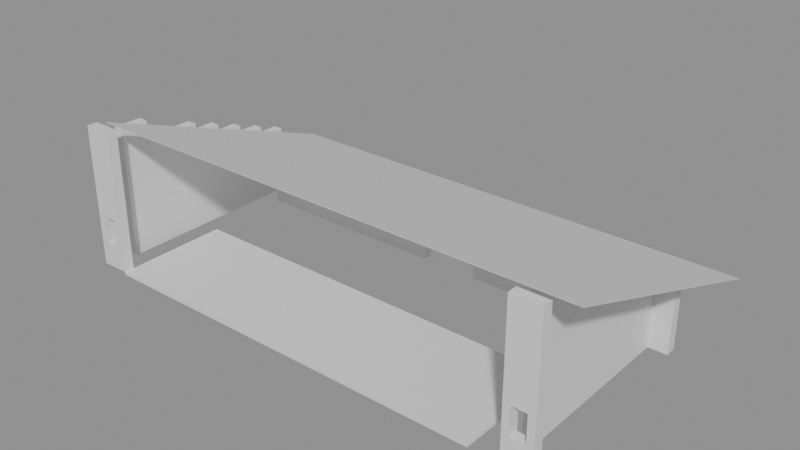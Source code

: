 # Source: building_by_walls.blend  (saved by Blender 5.0.119; exported with 4.5.12 LTS)
import bpy
from mathutils import Matrix  # noqa: F401  (used for matrix-valued properties, if any)

bpy.ops.wm.read_factory_settings(use_empty=True)
scene = bpy.context.scene
scene.name = 'Scene'

# ---- collections
col_01_paredes_externas = bpy.data.collections.new('01_Paredes_Externas'); scene.collection.children.link(col_01_paredes_externas)
col_02_paredes_internas = bpy.data.collections.new('02_Paredes_Internas'); scene.collection.children.link(col_02_paredes_internas)
col_03_pisos_escadas = bpy.data.collections.new('03_Pisos_Escadas'); scene.collection.children.link(col_03_pisos_escadas)
col_05_telhado = bpy.data.collections.new('05_Telhado'); scene.collection.children.link(col_05_telhado)

# ---- materials (node trees are filled in below, after node groups)
mat_mat_parede_externa = bpy.data.materials.new('Mat_Parede_Externa')
mat_mat_parede_interna = bpy.data.materials.new('Mat_Parede_Interna')
mat_mat_pisos = bpy.data.materials.new('Mat_Pisos')
mat_mat_telhado = bpy.data.materials.new('Mat_Telhado')

# ---- material node trees
mat_mat_parede_externa.use_nodes = True; mat_mat_parede_externa.node_tree.nodes.clear()
_N = mat_mat_parede_externa.node_tree.nodes; _L = mat_mat_parede_externa.node_tree.links
n0 = _N.new('ShaderNodeBsdfPrincipled'); n0.name = 'BSDF - Pré-fundamentado'; n0.location = (-200, 100)
n1 = _N.new('ShaderNodeOutputMaterial'); n1.name = 'Saída de material'; n1.location = (200, 100)
_L.new(n0.outputs[0], n1.inputs[0])
n1.is_active_output = True
mat_mat_parede_interna.use_nodes = True; mat_mat_parede_interna.node_tree.nodes.clear()
_N = mat_mat_parede_interna.node_tree.nodes; _L = mat_mat_parede_interna.node_tree.links
n0 = _N.new('ShaderNodeBsdfPrincipled'); n0.name = 'BSDF - Pré-fundamentado'; n0.location = (-200, 100)
n1 = _N.new('ShaderNodeOutputMaterial'); n1.name = 'Saída de material'; n1.location = (200, 100)
_L.new(n0.outputs[0], n1.inputs[0])
n1.is_active_output = True
mat_mat_pisos.use_nodes = True; mat_mat_pisos.node_tree.nodes.clear()
_N = mat_mat_pisos.node_tree.nodes; _L = mat_mat_pisos.node_tree.links
n0 = _N.new('ShaderNodeBsdfPrincipled'); n0.name = 'BSDF - Pré-fundamentado'; n0.location = (-200, 100)
n1 = _N.new('ShaderNodeOutputMaterial'); n1.name = 'Saída de material'; n1.location = (200, 100)
_L.new(n0.outputs[0], n1.inputs[0])
n1.is_active_output = True
mat_mat_telhado.use_nodes = True; mat_mat_telhado.node_tree.nodes.clear()
_N = mat_mat_telhado.node_tree.nodes; _L = mat_mat_telhado.node_tree.links
n0 = _N.new('ShaderNodeBsdfPrincipled'); n0.name = 'BSDF - Pré-fundamentado'; n0.location = (-200, 100)
n1 = _N.new('ShaderNodeOutputMaterial'); n1.name = 'Saída de material'; n1.location = (200, 100)
_L.new(n0.outputs[0], n1.inputs[0])
n1.is_active_output = True

# ---- meshes
me_parede_externa_norte = bpy.data.meshes.new('Parede_Externa_Norte')
me_parede_externa_norte.from_pydata([(-9.0, -4.5, 4.56), (-8.0, -4.5, 4.56), (-8.0, -4.15, 4.56), (-9.0, -4.15, 4.56), (-9.0, -4.5, 4.92), (-8.0, -4.5, 4.92), (-8.0, -4.15, 4.92), (-9.0, -4.15, 4.92), (-9.0, -4.5, 4.2), (-8.0, -4.5, 4.2), (-8.0, -4.15, 4.2), (-9.0, -4.15, 4.2), (-9.0, -4.5, 3.84), (-8.0, -4.5, 3.84), (-8.0, -4.15, 3.84), (-9.0, -4.15, 3.84), (-9.0, -4.5, 3.48), (-8.0, -4.5, 3.48), (-8.0, -4.15, 3.48), (-9.0, -4.15, 3.48), (-9.0, -4.5, 3.12), (-8.0, -4.5, 3.12), (-8.0, -4.15, 3.12), (-9.0, -4.15, 3.12), (-9.0, -4.5, 2.76), (-8.0, -4.5, 2.76), (-8.0, -4.15, 2.76), (-9.0, -4.15, 2.76), (-9.0, -4.5, 2.4), (-8.0, -4.5, 2.4), (-8.0, -4.15, 2.4), (-9.0, -4.15, 2.4), (-9.0, -4.5, 0.0), (-8.0, -4.5, 0.0), (-8.0, -4.15, 0.0), (-9.0, -4.15, 0.0), (-9.0, -4.5, 0.84), (-8.0, -4.5, 0.84), (-8.0, -4.15, 0.84), (-9.0, -4.15, 0.84), (-9.0, -4.5, 1.8), (-8.0, -4.5, 1.8), (-8.0, -4.15, 1.8), (-9.0, -4.15, 1.8), (-8.75, -4.5, 0.84), (-8.75, -4.15, 0.84), (-8.75, -4.5, 1.8), (-8.75, -4.15, 1.8), (-8.25, -4.5, 0.84), (-8.25, -4.15, 0.84), (-8.25, -4.5, 1.8), (-8.25, -4.15, 1.8), (7.0, -4.5, 4.56), (8.0, -4.5, 4.56), (8.0, -4.15, 4.56), (7.0, -4.15, 4.56), (7.0, -4.5, 4.92), (8.0, -4.5, 4.92), (8.0, -4.15, 4.92), (7.0, -4.15, 4.92), (7.0, -4.5, 4.2), (8.0, -4.5, 4.2), (8.0, -4.15, 4.2), (7.0, -4.15, 4.2), (7.0, -4.5, 3.84), (8.0, -4.5, 3.84), (8.0, -4.15, 3.84), (7.0, -4.15, 3.84), (7.0, -4.5, 3.48), (8.0, -4.5, 3.48), (8.0, -4.15, 3.48), (7.0, -4.15, 3.48), (7.0, -4.5, 3.12), (8.0, -4.5, 3.12), (8.0, -4.15, 3.12), (7.0, -4.15, 3.12), (7.0, -4.5, 2.76), (8.0, -4.5, 2.76), (8.0, -4.15, 2.76), (7.0, -4.15, 2.76), (7.0, -4.5, 2.4), (8.0, -4.5, 2.4), (8.0, -4.15, 2.4), (7.0, -4.15, 2.4), (7.0, -4.5, 0.0), (8.0, -4.5, 0.0), (8.0, -4.15, 0.0), (7.0, -4.15, 0.0), (7.0, -4.5, 0.84), (8.0, -4.5, 0.84), (8.0, -4.15, 0.84), (7.0, -4.15, 0.84), (7.0, -4.5, 1.8), (8.0, -4.5, 1.8), (8.0, -4.15, 1.8), (7.0, -4.15, 1.8), (7.25, -4.5, 0.84), (7.25, -4.15, 0.84), (7.25, -4.5, 1.8), (7.25, -4.15, 1.8), (7.75, -4.5, 0.84), (7.75, -4.15, 0.84), (7.75, -4.5, 1.8), (7.75, -4.15, 1.8)], [], [(0, 1, 2, 3), (4, 7, 6, 5), (0, 4, 5, 1), (2, 6, 7, 3), (0, 3, 7, 4), (1, 5, 6, 2), (8, 9, 10, 11), (8, 0, 1, 9), (10, 2, 3, 11), (8, 11, 3, 0), (9, 1, 2, 10), (12, 13, 14, 15), (12, 8, 9, 13), (14, 10, 11, 15), (12, 15, 11, 8), (13, 9, 10, 14), (16, 17, 18, 19), (16, 12, 13, 17), (18, 14, 15, 19), (16, 19, 15, 12), (17, 13, 14, 18), (20, 21, 22, 23), (20, 16, 17, 21), (22, 18, 19, 23), (20, 23, 19, 16), (21, 17, 18, 22), (24, 25, 26, 27), (24, 20, 21, 25), (26, 22, 23, 27), (24, 27, 23, 20), (25, 21, 22, 26), (28, 29, 30, 31), (28, 24, 25, 29), (30, 26, 27, 31), (28, 31, 27, 24), (29, 25, 26, 30), (32, 33, 34, 35), (36, 39, 38, 37), (32, 36, 37, 33), (34, 38, 39, 35), (32, 35, 39, 36), (33, 37, 38, 34), (40, 41, 42, 43), (40, 28, 29, 41), (42, 30, 31, 43), (40, 43, 31, 28), (41, 29, 30, 42), (36, 44, 45, 39), (40, 43, 47, 46), (36, 40, 46, 44), (45, 47, 43, 39), (36, 39, 43, 40), (44, 46, 47, 45), (48, 37, 38, 49), (50, 51, 42, 41), (48, 50, 41, 37), (38, 42, 51, 49), (48, 49, 51, 50), (37, 41, 42, 38), (52, 53, 54, 55), (56, 59, 58, 57), (52, 56, 57, 53), (54, 58, 59, 55), (52, 55, 59, 56), (53, 57, 58, 54), (60, 61, 62, 63), (60, 52, 53, 61), (62, 54, 55, 63), (60, 63, 55, 52), (61, 53, 54, 62), (64, 65, 66, 67), (64, 60, 61, 65), (66, 62, 63, 67), (64, 67, 63, 60), (65, 61, 62, 66), (68, 69, 70, 71), (68, 64, 65, 69), (70, 66, 67, 71), (68, 71, 67, 64), (69, 65, 66, 70), (72, 73, 74, 75), (72, 68, 69, 73), (74, 70, 71, 75), (72, 75, 71, 68), (73, 69, 70, 74), (76, 77, 78, 79), (76, 72, 73, 77), (78, 74, 75, 79), (76, 79, 75, 72), (77, 73, 74, 78), (80, 81, 82, 83), (80, 76, 77, 81), (82, 78, 79, 83), (80, 83, 79, 76), (81, 77, 78, 82), (84, 85, 86, 87), (88, 91, 90, 89), (84, 88, 89, 85), (86, 90, 91, 87), (84, 87, 91, 88), (85, 89, 90, 86), (92, 93, 94, 95), (92, 80, 81, 93), (94, 82, 83, 95), (92, 95, 83, 80), (93, 81, 82, 94), (88, 96, 97, 91), (92, 95, 99, 98), (88, 92, 98, 96), (97, 99, 95, 91), (88, 91, 95, 92), (96, 98, 99, 97), (100, 89, 90, 101), (102, 103, 94, 93), (100, 102, 93, 89), (90, 94, 103, 101), (100, 101, 103, 102), (89, 93, 94, 90)])
me_parede_externa_norte.materials.append(mat_mat_parede_externa)
me_parede_externa_norte.update()
me_parede_externa_sul = bpy.data.meshes.new('Parede_Externa_Sul')
me_parede_externa_sul.from_pydata([(-9.0, 2.5, 0.0), (-8.65, 2.5, 0.0), (-8.65, 3.5, 0.0), (-9.0, 3.5, 0.0), (-9.0, 2.5, 2.4), (-8.65, 2.5, 2.4), (-8.65, 3.5, 2.4), (-9.0, 3.5, 2.4), (-8.0, 2.5, 0.0), (-7.0, 2.5, 0.0), (-7.0, 2.85, 0.0), (-8.0, 2.85, 0.0), (-8.0, 2.5, 2.4), (-7.0, 2.5, 2.4), (-7.0, 2.85, 2.4), (-8.0, 2.85, 2.4), (-6.0, 2.5, 0.0), (-6.0, 2.85, 0.0), (-7.0, 2.5, 0.84), (-6.0, 2.5, 0.84), (-6.0, 2.85, 0.84), (-7.0, 2.85, 0.84), (-7.0, 2.5, 1.8), (-6.0, 2.5, 1.8), (-6.0, 2.85, 1.8), (-7.0, 2.85, 1.8), (-6.0, 2.5, 2.4), (-6.0, 2.85, 2.4), (-6.75, 2.5, 0.84), (-6.75, 2.85, 0.84), (-6.75, 2.5, 1.8), (-6.75, 2.85, 1.8), (-6.25, 2.5, 0.84), (-6.25, 2.85, 0.84), (-6.25, 2.5, 1.8), (-6.25, 2.85, 1.8), (-5.0, 2.5, 0.0), (-5.0, 2.85, 0.0), (-5.0, 2.5, 2.4), (-5.0, 2.85, 2.4), (-4.0, 2.5, 0.0), (-4.0, 2.85, 0.0), (-4.0, 2.5, 2.4), (-4.0, 2.85, 2.4), (-3.0, 2.5, 0.0), (-3.0, 2.85, 0.0), (-3.0, 2.5, 2.4), (-3.0, 2.85, 2.4), (-2.0, 2.5, 0.0), (-2.0, 2.85, 0.0), (-2.0, 2.5, 2.4), (-2.0, 2.85, 2.4), (-1.0, 2.5, 0.0), (-1.0, 2.85, 0.0), (-1.0, 2.5, 2.4), (-1.0, 2.85, 2.4), (1.0, 2.5, 0.0), (2.0, 2.5, 0.0), (2.0, 2.85, 0.0), (1.0, 2.85, 0.0), (1.0, 2.5, 2.4), (2.0, 2.5, 2.4), (2.0, 2.85, 2.4), (1.0, 2.85, 2.4), (3.0, 2.5, 0.0), (3.0, 2.85, 0.0), (3.0, 2.5, 2.4), (3.0, 2.85, 2.4), (4.0, 2.5, 0.0), (4.0, 2.85, 0.0), (4.0, 2.5, 2.4), (4.0, 2.85, 2.4), (5.0, 2.5, 0.0), (5.0, 2.85, 0.0), (5.0, 2.5, 2.4), (5.0, 2.85, 2.4), (6.0, 2.5, 0.0), (6.0, 2.85, 0.0), (6.0, 2.5, 2.4), (6.0, 2.85, 2.4), (7.0, 2.5, 0.0), (7.0, 2.85, 0.0), (6.0, 2.5, 0.84), (7.0, 2.5, 0.84), (7.0, 2.85, 0.84), (6.0, 2.85, 0.84), (6.0, 2.5, 1.8), (7.0, 2.5, 1.8), (7.0, 2.85, 1.8), (6.0, 2.85, 1.8), (7.0, 2.5, 2.4), (7.0, 2.85, 2.4), (6.25, 2.5, 0.84), (6.25, 2.85, 0.84), (6.25, 2.5, 1.8), (6.25, 2.85, 1.8), (6.75, 2.5, 0.84), (6.75, 2.85, 0.84), (6.75, 2.5, 1.8), (6.75, 2.85, 1.8), (7.35, 2.5, 0.0), (7.35, 3.5, 0.0), (7.0, 3.5, 0.0), (7.35, 2.5, 2.4), (7.35, 3.5, 2.4), (7.0, 3.5, 2.4), (8.0, 2.5, 0.0), (8.0, 2.85, 0.0), (7.35, 2.85, 0.0), (8.0, 2.5, 2.4), (8.0, 2.85, 2.4), (7.35, 2.85, 2.4)], [], [(0, 1, 2, 3), (4, 7, 6, 5), (0, 4, 5, 1), (2, 6, 7, 3), (0, 3, 7, 4), (1, 5, 6, 2), (8, 9, 10, 11), (12, 15, 14, 13), (8, 12, 13, 9), (10, 14, 15, 11), (8, 11, 15, 12), (9, 13, 14, 10), (9, 16, 17, 10), (18, 21, 20, 19), (9, 18, 19, 16), (17, 20, 21, 10), (9, 10, 21, 18), (16, 19, 20, 17), (22, 23, 24, 25), (13, 14, 27, 26), (22, 13, 26, 23), (24, 27, 14, 25), (22, 25, 14, 13), (23, 26, 27, 24), (18, 28, 29, 21), (22, 25, 31, 30), (18, 22, 30, 28), (29, 31, 25, 21), (18, 21, 25, 22), (28, 30, 31, 29), (32, 19, 20, 33), (34, 35, 24, 23), (32, 34, 23, 19), (20, 24, 35, 33), (32, 33, 35, 34), (19, 23, 24, 20), (16, 36, 37, 17), (26, 27, 39, 38), (16, 26, 38, 36), (37, 39, 27, 17), (16, 17, 27, 26), (36, 38, 39, 37), (36, 40, 41, 37), (38, 39, 43, 42), (36, 38, 42, 40), (41, 43, 39, 37), (40, 42, 43, 41), (40, 44, 45, 41), (42, 43, 47, 46), (40, 42, 46, 44), (45, 47, 43, 41), (44, 46, 47, 45), (44, 48, 49, 45), (46, 47, 51, 50), (44, 46, 50, 48), (49, 51, 47, 45), (48, 50, 51, 49), (48, 52, 53, 49), (50, 51, 55, 54), (48, 50, 54, 52), (53, 55, 51, 49), (52, 54, 55, 53), (56, 57, 58, 59), (60, 63, 62, 61), (56, 60, 61, 57), (58, 62, 63, 59), (56, 59, 63, 60), (57, 61, 62, 58), (57, 64, 65, 58), (61, 62, 67, 66), (57, 61, 66, 64), (65, 67, 62, 58), (64, 66, 67, 65), (64, 68, 69, 65), (66, 67, 71, 70), (64, 66, 70, 68), (69, 71, 67, 65), (68, 70, 71, 69), (68, 72, 73, 69), (70, 71, 75, 74), (68, 70, 74, 72), (73, 75, 71, 69), (72, 74, 75, 73), (72, 76, 77, 73), (74, 75, 79, 78), (72, 74, 78, 76), (77, 79, 75, 73), (76, 78, 79, 77), (76, 80, 81, 77), (82, 85, 84, 83), (76, 82, 83, 80), (81, 84, 85, 77), (76, 77, 85, 82), (80, 83, 84, 81), (86, 87, 88, 89), (78, 79, 91, 90), (86, 78, 90, 87), (88, 91, 79, 89), (86, 89, 79, 78), (87, 90, 91, 88), (82, 92, 93, 85), (86, 89, 95, 94), (82, 86, 94, 92), (93, 95, 89, 85), (82, 85, 89, 86), (92, 94, 95, 93), (96, 83, 84, 97), (98, 99, 88, 87), (96, 98, 87, 83), (84, 88, 99, 97), (96, 97, 99, 98), (83, 87, 88, 84), (80, 100, 101, 102), (90, 105, 104, 103), (80, 90, 103, 100), (101, 104, 105, 102), (80, 102, 105, 90), (100, 103, 104, 101), (100, 106, 107, 108), (103, 111, 110, 109), (100, 103, 109, 106), (107, 110, 111, 108), (100, 108, 111, 103), (106, 109, 110, 107)])
me_parede_externa_sul.materials.append(mat_mat_parede_externa)
me_parede_externa_sul.update()
me_parede_externa_leste = bpy.data.meshes.new('Parede_Externa_Leste')
me_parede_externa_leste.from_pydata([(7.0, -3.5, 4.2), (7.35, -3.5, 4.2), (7.35, -2.5, 4.2), (7.0, -2.5, 4.2), (7.0, -3.5, 4.56), (7.35, -3.5, 4.56), (7.35, -2.5, 4.56), (7.0, -2.5, 4.56), (7.0, -3.5, 3.84), (7.35, -3.5, 3.84), (7.35, -2.5, 3.84), (7.0, -2.5, 3.84), (7.0, -3.5, 3.48), (7.35, -3.5, 3.48), (7.35, -2.5, 3.48), (7.0, -2.5, 3.48), (7.0, -3.5, 3.12), (7.35, -3.5, 3.12), (7.35, -2.5, 3.12), (7.0, -2.5, 3.12), (7.0, -3.5, 2.76), (7.35, -3.5, 2.76), (7.35, -2.5, 2.76), (7.0, -2.5, 2.76), (7.0, -3.5, 2.4), (7.35, -3.5, 2.4), (7.35, -2.5, 2.4), (7.0, -2.5, 2.4), (7.0, -3.5, 0.0), (7.35, -3.5, 0.0), (7.35, -2.5, 0.0), (7.0, -2.5, 0.0), (7.35, -1.5, 3.84), (7.0, -1.5, 3.84), (7.35, -1.5, 4.2), (7.0, -1.5, 4.2), (7.35, -1.5, 3.48), (7.0, -1.5, 3.48), (7.35, -1.5, 3.12), (7.0, -1.5, 3.12), (7.35, -1.5, 2.76), (7.0, -1.5, 2.76), (7.35, -1.5, 2.4), (7.0, -1.5, 2.4), (7.35, -1.5, 0.0), (7.0, -1.5, 0.0), (7.35, -0.5, 3.48), (7.0, -0.5, 3.48), (7.35, -0.5, 3.84), (7.0, -0.5, 3.84), (7.35, -0.5, 3.12), (7.0, -0.5, 3.12), (7.35, -0.5, 2.76), (7.0, -0.5, 2.76), (7.35, -0.5, 2.4), (7.0, -0.5, 2.4), (7.35, -0.5, 0.0), (7.0, -0.5, 0.0), (7.35, 0.5, 3.12), (7.0, 0.5, 3.12), (7.35, 0.5, 3.48), (7.0, 0.5, 3.48), (7.35, 0.5, 2.76), (7.0, 0.5, 2.76), (7.35, 0.5, 2.4), (7.0, 0.5, 2.4), (7.35, 0.5, 0.0), (7.0, 0.5, 0.0), (7.35, 1.5, 2.76), (7.0, 1.5, 2.76), (7.35, 1.5, 3.12), (7.0, 1.5, 3.12), (7.35, 1.5, 2.4), (7.0, 1.5, 2.4), (7.35, 1.5, 0.0), (7.0, 1.5, 0.0), (7.35, 2.5, 2.4), (7.0, 2.5, 2.4), (7.35, 2.5, 2.76), (7.0, 2.5, 2.76), (7.35, 2.5, 0.0), (7.0, 2.5, 0.0)], [], [(0, 1, 2, 3), (4, 7, 6, 5), (0, 4, 5, 1), (2, 6, 7, 3), (0, 3, 7, 4), (1, 5, 6, 2), (8, 9, 10, 11), (8, 0, 1, 9), (10, 2, 3, 11), (8, 11, 3, 0), (9, 1, 2, 10), (12, 13, 14, 15), (12, 8, 9, 13), (14, 10, 11, 15), (12, 15, 11, 8), (13, 9, 10, 14), (16, 17, 18, 19), (16, 12, 13, 17), (18, 14, 15, 19), (16, 19, 15, 12), (17, 13, 14, 18), (20, 21, 22, 23), (20, 16, 17, 21), (22, 18, 19, 23), (20, 23, 19, 16), (21, 17, 18, 22), (24, 25, 26, 27), (24, 20, 21, 25), (26, 22, 23, 27), (24, 27, 23, 20), (25, 21, 22, 26), (28, 29, 30, 31), (28, 24, 25, 29), (30, 26, 27, 31), (28, 31, 27, 24), (29, 25, 26, 30), (11, 10, 32, 33), (3, 35, 34, 2), (32, 34, 35, 33), (11, 33, 35, 3), (10, 2, 34, 32), (15, 14, 36, 37), (36, 32, 33, 37), (15, 37, 33, 11), (14, 10, 32, 36), (19, 18, 38, 39), (38, 36, 37, 39), (19, 39, 37, 15), (18, 14, 36, 38), (23, 22, 40, 41), (40, 38, 39, 41), (23, 41, 39, 19), (22, 18, 38, 40), (27, 26, 42, 43), (42, 40, 41, 43), (27, 43, 41, 23), (26, 22, 40, 42), (31, 30, 44, 45), (44, 42, 43, 45), (31, 45, 43, 27), (30, 26, 42, 44), (37, 36, 46, 47), (33, 49, 48, 32), (46, 48, 49, 47), (37, 47, 49, 33), (36, 32, 48, 46), (39, 38, 50, 51), (50, 46, 47, 51), (39, 51, 47, 37), (38, 36, 46, 50), (41, 40, 52, 53), (52, 50, 51, 53), (41, 53, 51, 39), (40, 38, 50, 52), (43, 42, 54, 55), (54, 52, 53, 55), (43, 55, 53, 41), (42, 40, 52, 54), (45, 44, 56, 57), (56, 54, 55, 57), (45, 57, 55, 43), (44, 42, 54, 56), (51, 50, 58, 59), (47, 61, 60, 46), (58, 60, 61, 59), (51, 59, 61, 47), (50, 46, 60, 58), (53, 52, 62, 63), (62, 58, 59, 63), (53, 63, 59, 51), (52, 50, 58, 62), (55, 54, 64, 65), (64, 62, 63, 65), (55, 65, 63, 53), (54, 52, 62, 64), (57, 56, 66, 67), (66, 64, 65, 67), (57, 67, 65, 55), (56, 54, 64, 66), (63, 62, 68, 69), (59, 71, 70, 58), (68, 70, 71, 69), (63, 69, 71, 59), (62, 58, 70, 68), (65, 64, 72, 73), (72, 68, 69, 73), (65, 73, 69, 63), (64, 62, 68, 72), (67, 66, 74, 75), (74, 72, 73, 75), (67, 75, 73, 65), (66, 64, 72, 74), (73, 72, 76, 77), (69, 79, 78, 68), (76, 78, 79, 77), (73, 77, 79, 69), (72, 68, 78, 76), (75, 74, 80, 81), (80, 76, 77, 81), (75, 81, 77, 73), (74, 72, 76, 80)])
me_parede_externa_leste.materials.append(mat_mat_parede_externa)
me_parede_externa_leste.update()
me_parede_externa_oeste = bpy.data.meshes.new('Parede_Externa_Oeste')
me_parede_externa_oeste.from_pydata([(-9.0, -3.5, 4.2), (-8.65, -3.5, 4.2), (-8.65, -2.5, 4.2), (-9.0, -2.5, 4.2), (-9.0, -3.5, 4.56), (-8.65, -3.5, 4.56), (-8.65, -2.5, 4.56), (-9.0, -2.5, 4.56), (-9.0, -3.5, 3.84), (-8.65, -3.5, 3.84), (-8.65, -2.5, 3.84), (-9.0, -2.5, 3.84), (-9.0, -3.5, 3.48), (-8.65, -3.5, 3.48), (-8.65, -2.5, 3.48), (-9.0, -2.5, 3.48), (-9.0, -3.5, 3.12), (-8.65, -3.5, 3.12), (-8.65, -2.5, 3.12), (-9.0, -2.5, 3.12), (-9.0, -3.5, 2.76), (-8.65, -3.5, 2.76), (-8.65, -2.5, 2.76), (-9.0, -2.5, 2.76), (-9.0, -3.5, 2.4), (-8.65, -3.5, 2.4), (-8.65, -2.5, 2.4), (-9.0, -2.5, 2.4), (-9.0, -3.5, 0.0), (-8.65, -3.5, 0.0), (-8.65, -2.5, 0.0), (-9.0, -2.5, 0.0), (-8.65, -1.5, 3.48), (-9.0, -1.5, 3.48), (-8.65, -1.5, 3.84), (-9.0, -1.5, 3.84), (-8.65, -1.5, 3.12), (-9.0, -1.5, 3.12), (-8.65, -1.5, 2.76), (-9.0, -1.5, 2.76), (-8.65, -1.5, 2.4), (-9.0, -1.5, 2.4), (-8.65, -1.5, 0.0), (-9.0, -1.5, 0.0), (-8.65, -0.5, 3.48), (-9.0, -0.5, 3.48), (-8.65, -0.5, 3.84), (-9.0, -0.5, 3.84), (-8.65, -0.5, 3.12), (-9.0, -0.5, 3.12), (-8.65, -0.5, 2.76), (-9.0, -0.5, 2.76), (-8.65, -0.5, 2.4), (-9.0, -0.5, 2.4), (-8.65, -0.5, 0.0), (-9.0, -0.5, 0.0), (-8.65, 0.5, 3.12), (-9.0, 0.5, 3.12), (-8.65, 0.5, 3.48), (-9.0, 0.5, 3.48), (-8.65, 0.5, 2.76), (-9.0, 0.5, 2.76), (-8.65, 0.5, 2.4), (-9.0, 0.5, 2.4), (-8.65, 0.5, 0.0), (-9.0, 0.5, 0.0), (-8.65, 1.5, 2.76), (-9.0, 1.5, 2.76), (-8.65, 1.5, 3.12), (-9.0, 1.5, 3.12), (-8.65, 1.5, 2.4), (-9.0, 1.5, 2.4), (-8.65, 1.5, 0.0), (-9.0, 1.5, 0.0), (-8.65, 2.5, 2.4), (-9.0, 2.5, 2.4), (-8.65, 2.5, 2.76), (-9.0, 2.5, 2.76), (-8.65, 2.5, 0.0), (-9.0, 2.5, 0.0)], [], [(0, 1, 2, 3), (4, 7, 6, 5), (0, 4, 5, 1), (2, 6, 7, 3), (0, 3, 7, 4), (1, 5, 6, 2), (8, 9, 10, 11), (8, 0, 1, 9), (10, 2, 3, 11), (8, 11, 3, 0), (9, 1, 2, 10), (12, 13, 14, 15), (12, 8, 9, 13), (14, 10, 11, 15), (12, 15, 11, 8), (13, 9, 10, 14), (16, 17, 18, 19), (16, 12, 13, 17), (18, 14, 15, 19), (16, 19, 15, 12), (17, 13, 14, 18), (20, 21, 22, 23), (20, 16, 17, 21), (22, 18, 19, 23), (20, 23, 19, 16), (21, 17, 18, 22), (24, 25, 26, 27), (24, 20, 21, 25), (26, 22, 23, 27), (24, 27, 23, 20), (25, 21, 22, 26), (28, 29, 30, 31), (28, 24, 25, 29), (30, 26, 27, 31), (28, 31, 27, 24), (29, 25, 26, 30), (15, 14, 32, 33), (11, 35, 34, 10), (32, 34, 35, 33), (15, 33, 35, 11), (14, 10, 34, 32), (19, 18, 36, 37), (36, 32, 33, 37), (19, 37, 33, 15), (18, 14, 32, 36), (23, 22, 38, 39), (38, 36, 37, 39), (23, 39, 37, 19), (22, 18, 36, 38), (27, 26, 40, 41), (40, 38, 39, 41), (27, 41, 39, 23), (26, 22, 38, 40), (31, 30, 42, 43), (42, 40, 41, 43), (31, 43, 41, 27), (30, 26, 40, 42), (33, 32, 44, 45), (35, 47, 46, 34), (44, 46, 47, 45), (33, 45, 47, 35), (32, 34, 46, 44), (37, 36, 48, 49), (48, 44, 45, 49), (37, 49, 45, 33), (36, 32, 44, 48), (39, 38, 50, 51), (50, 48, 49, 51), (39, 51, 49, 37), (38, 36, 48, 50), (41, 40, 52, 53), (52, 50, 51, 53), (41, 53, 51, 39), (40, 38, 50, 52), (43, 42, 54, 55), (54, 52, 53, 55), (43, 55, 53, 41), (42, 40, 52, 54), (49, 48, 56, 57), (45, 59, 58, 44), (56, 58, 59, 57), (49, 57, 59, 45), (48, 44, 58, 56), (51, 50, 60, 61), (60, 56, 57, 61), (51, 61, 57, 49), (50, 48, 56, 60), (53, 52, 62, 63), (62, 60, 61, 63), (53, 63, 61, 51), (52, 50, 60, 62), (55, 54, 64, 65), (64, 62, 63, 65), (55, 65, 63, 53), (54, 52, 62, 64), (61, 60, 66, 67), (57, 69, 68, 56), (66, 68, 69, 67), (61, 67, 69, 57), (60, 56, 68, 66), (63, 62, 70, 71), (70, 66, 67, 71), (63, 71, 67, 61), (62, 60, 66, 70), (65, 64, 72, 73), (72, 70, 71, 73), (65, 73, 71, 63), (64, 62, 70, 72), (71, 70, 74, 75), (67, 77, 76, 66), (74, 76, 77, 75), (71, 75, 77, 67), (70, 66, 76, 74), (73, 72, 78, 79), (78, 74, 75, 79), (73, 79, 75, 71), (72, 70, 74, 78)])
me_parede_externa_oeste.materials.append(mat_mat_parede_externa)
me_parede_externa_oeste.update()
me_paredes_internas_divisorias = bpy.data.meshes.new('Paredes_Internas_Divisorias')
me_paredes_internas_divisorias.from_pydata([(1.0, 3.5, 0.0), (1.35, 3.5, 0.0), (1.35, 3.85, 0.0), (1.0, 3.85, 0.0), (1.0, 3.5, 0.12), (1.35, 3.5, 0.12), (1.35, 3.85, 0.12), (1.0, 3.85, 0.12)], [], [(0, 1, 2, 3), (4, 7, 6, 5), (0, 4, 5, 1), (2, 6, 7, 3), (0, 3, 7, 4), (1, 5, 6, 2)])
me_paredes_internas_divisorias.materials.append(mat_mat_parede_interna)
me_paredes_internas_divisorias.update()
me_pisos_lajes = bpy.data.meshes.new('Pisos_Lajes')
me_pisos_lajes.from_pydata([(-8.0, -4.5, -0.1), (-7.0, -4.5, -0.1), (-7.0, -3.5, -0.1), (-8.0, -3.5, -0.1), (-8.0, -4.5, 0.0), (-7.0, -4.5, 0.0), (-7.0, -3.5, 0.0), (-8.0, -3.5, 0.0), (-6.0, -4.5, -0.1), (-6.0, -3.5, -0.1), (-6.0, -4.5, 0.0), (-6.0, -3.5, 0.0), (-5.0, -4.5, -0.1), (-5.0, -3.5, -0.1), (-5.0, -4.5, 0.0), (-5.0, -3.5, 0.0), (-4.0, -4.5, -0.1), (-4.0, -3.5, -0.1), (-4.0, -4.5, 0.0), (-4.0, -3.5, 0.0), (-3.0, -4.5, -0.1), (-3.0, -3.5, -0.1), (-3.0, -4.5, 0.0), (-3.0, -3.5, 0.0), (-2.0, -4.5, -0.1), (-2.0, -3.5, -0.1), (-2.0, -4.5, 0.0), (-2.0, -3.5, 0.0), (-1.0, -4.5, -0.1), (-1.0, -3.5, -0.1), (-1.0, -4.5, 0.0), (-1.0, -3.5, 0.0), (0.0, -4.5, -0.1), (0.0, -3.5, -0.1), (0.0, -4.5, 0.0), (0.0, -3.5, 0.0), (-7.0, -2.5, -0.1), (-8.0, -2.5, -0.1), (-7.0, -2.5, 0.0), (-8.0, -2.5, 0.0), (-6.0, -2.5, -0.1), (-6.0, -2.5, 0.0), (-5.0, -2.5, -0.1), (-5.0, -2.5, 0.0), (-4.0, -2.5, -0.1), (-4.0, -2.5, 0.0), (-3.0, -2.5, -0.1), (-3.0, -2.5, 0.0), (-2.0, -2.5, -0.1), (-2.0, -2.5, 0.0), (-1.0, -2.5, -0.1), (-1.0, -2.5, 0.0), (0.0, -2.5, -0.1), (0.0, -2.5, 0.0), (-7.0, -1.5, -0.1), (-8.0, -1.5, -0.1), (-7.0, -1.5, 0.0), (-8.0, -1.5, 0.0), (-6.0, -1.5, -0.1), (-6.0, -1.5, 0.0), (-5.0, -1.5, -0.1), (-5.0, -1.5, 0.0), (-4.0, -1.5, -0.1), (-4.0, -1.5, 0.0), (-3.0, -1.5, -0.1), (-3.0, -1.5, 0.0), (-2.0, -1.5, -0.1), (-2.0, -1.5, 0.0), (-1.0, -1.5, -0.1), (-1.0, -1.5, 0.0), (0.0, -1.5, -0.1), (0.0, -1.5, 0.0), (-7.0, -0.5, -0.1), (-8.0, -0.5, -0.1), (-7.0, -0.5, 0.0), (-8.0, -0.5, 0.0), (-6.0, -0.5, -0.1), (-6.0, -0.5, 0.0), (-5.0, -0.5, -0.1), (-5.0, -0.5, 0.0), (-4.0, -0.5, -0.1), (-4.0, -0.5, 0.0), (-3.0, -0.5, -0.1), (-3.0, -0.5, 0.0), (-2.0, -0.5, -0.1), (-2.0, -0.5, 0.0), (-1.0, -0.5, -0.1), (-1.0, -0.5, 0.0), (0.0, -0.5, -0.1), (0.0, -0.5, 0.0), (1.0, -4.5, -0.1), (1.0, -3.5, -0.1), (1.0, -4.5, 0.0), (1.0, -3.5, 0.0), (2.0, -4.5, -0.1), (2.0, -3.5, -0.1), (2.0, -4.5, 0.0), (2.0, -3.5, 0.0), (3.0, -4.5, -0.1), (3.0, -3.5, -0.1), (3.0, -4.5, 0.0), (3.0, -3.5, 0.0), (4.0, -4.5, -0.1), (4.0, -3.5, -0.1), (4.0, -4.5, 0.0), (4.0, -3.5, 0.0), (5.0, -4.5, -0.1), (5.0, -3.5, -0.1), (5.0, -4.5, 0.0), (5.0, -3.5, 0.0), (6.0, -4.5, -0.1), (6.0, -3.5, -0.1), (6.0, -4.5, 0.0), (6.0, -3.5, 0.0), (1.0, -2.5, -0.1), (1.0, -2.5, 0.0), (2.0, -2.5, -0.1), (2.0, -2.5, 0.0), (3.0, -2.5, -0.1), (3.0, -2.5, 0.0), (4.0, -2.5, -0.1), (4.0, -2.5, 0.0), (5.0, -2.5, -0.1), (5.0, -2.5, 0.0), (6.0, -2.5, -0.1), (6.0, -2.5, 0.0), (1.0, -1.5, -0.1), (1.0, -1.5, 0.0), (2.0, -1.5, -0.1), (2.0, -1.5, 0.0), (3.0, -1.5, -0.1), (3.0, -1.5, 0.0), (4.0, -1.5, -0.1), (4.0, -1.5, 0.0), (5.0, -1.5, -0.1), (5.0, -1.5, 0.0), (6.0, -1.5, -0.1), (6.0, -1.5, 0.0), (1.0, -0.5, -0.1), (1.0, -0.5, 0.0), (2.0, -0.5, -0.1), (2.0, -0.5, 0.0), (3.0, -0.5, -0.1), (3.0, -0.5, 0.0), (4.0, -0.5, -0.1), (4.0, -0.5, 0.0), (5.0, -0.5, -0.1), (5.0, -0.5, 0.0), (6.0, -0.5, -0.1), (6.0, -0.5, 0.0)], [], [(0, 1, 2, 3), (4, 7, 6, 5), (0, 4, 5, 1), (2, 6, 7, 3), (0, 3, 7, 4), (1, 5, 6, 2), (1, 8, 9, 2), (5, 6, 11, 10), (1, 5, 10, 8), (9, 11, 6, 2), (8, 10, 11, 9), (8, 12, 13, 9), (10, 11, 15, 14), (8, 10, 14, 12), (13, 15, 11, 9), (12, 14, 15, 13), (12, 16, 17, 13), (14, 15, 19, 18), (12, 14, 18, 16), (17, 19, 15, 13), (16, 18, 19, 17), (16, 20, 21, 17), (18, 19, 23, 22), (16, 18, 22, 20), (21, 23, 19, 17), (20, 22, 23, 21), (20, 24, 25, 21), (22, 23, 27, 26), (20, 22, 26, 24), (25, 27, 23, 21), (24, 26, 27, 25), (24, 28, 29, 25), (26, 27, 31, 30), (24, 26, 30, 28), (29, 31, 27, 25), (28, 30, 31, 29), (28, 32, 33, 29), (30, 31, 35, 34), (28, 30, 34, 32), (33, 35, 31, 29), (32, 34, 35, 33), (3, 2, 36, 37), (7, 39, 38, 6), (36, 38, 39, 37), (3, 37, 39, 7), (2, 6, 38, 36), (2, 9, 40, 36), (6, 38, 41, 11), (40, 41, 38, 36), (9, 11, 41, 40), (9, 13, 42, 40), (11, 41, 43, 15), (42, 43, 41, 40), (13, 15, 43, 42), (13, 17, 44, 42), (15, 43, 45, 19), (44, 45, 43, 42), (17, 19, 45, 44), (17, 21, 46, 44), (19, 45, 47, 23), (46, 47, 45, 44), (21, 23, 47, 46), (21, 25, 48, 46), (23, 47, 49, 27), (48, 49, 47, 46), (25, 27, 49, 48), (25, 29, 50, 48), (27, 49, 51, 31), (50, 51, 49, 48), (29, 31, 51, 50), (29, 33, 52, 50), (31, 51, 53, 35), (52, 53, 51, 50), (33, 35, 53, 52), (37, 36, 54, 55), (39, 57, 56, 38), (54, 56, 57, 55), (37, 55, 57, 39), (36, 38, 56, 54), (36, 40, 58, 54), (38, 56, 59, 41), (58, 59, 56, 54), (40, 41, 59, 58), (40, 42, 60, 58), (41, 59, 61, 43), (60, 61, 59, 58), (42, 43, 61, 60), (42, 44, 62, 60), (43, 61, 63, 45), (62, 63, 61, 60), (44, 45, 63, 62), (44, 46, 64, 62), (45, 63, 65, 47), (64, 65, 63, 62), (46, 47, 65, 64), (46, 48, 66, 64), (47, 65, 67, 49), (66, 67, 65, 64), (48, 49, 67, 66), (48, 50, 68, 66), (49, 67, 69, 51), (68, 69, 67, 66), (50, 51, 69, 68), (50, 52, 70, 68), (51, 69, 71, 53), (70, 71, 69, 68), (52, 53, 71, 70), (55, 54, 72, 73), (57, 75, 74, 56), (72, 74, 75, 73), (55, 73, 75, 57), (54, 56, 74, 72), (54, 58, 76, 72), (56, 74, 77, 59), (76, 77, 74, 72), (58, 59, 77, 76), (58, 60, 78, 76), (59, 77, 79, 61), (78, 79, 77, 76), (60, 61, 79, 78), (60, 62, 80, 78), (61, 79, 81, 63), (80, 81, 79, 78), (62, 63, 81, 80), (62, 64, 82, 80), (63, 81, 83, 65), (82, 83, 81, 80), (64, 65, 83, 82), (64, 66, 84, 82), (65, 83, 85, 67), (84, 85, 83, 82), (66, 67, 85, 84), (66, 68, 86, 84), (67, 85, 87, 69), (86, 87, 85, 84), (68, 69, 87, 86), (68, 70, 88, 86), (69, 87, 89, 71), (88, 89, 87, 86), (70, 71, 89, 88), (32, 90, 91, 33), (34, 35, 93, 92), (32, 34, 92, 90), (91, 93, 35, 33), (90, 92, 93, 91), (90, 94, 95, 91), (92, 93, 97, 96), (90, 92, 96, 94), (95, 97, 93, 91), (94, 96, 97, 95), (94, 98, 99, 95), (96, 97, 101, 100), (94, 96, 100, 98), (99, 101, 97, 95), (98, 100, 101, 99), (98, 102, 103, 99), (100, 101, 105, 104), (98, 100, 104, 102), (103, 105, 101, 99), (102, 104, 105, 103), (102, 106, 107, 103), (104, 105, 109, 108), (102, 104, 108, 106), (107, 109, 105, 103), (106, 108, 109, 107), (106, 110, 111, 107), (108, 109, 113, 112), (106, 108, 112, 110), (111, 113, 109, 107), (110, 112, 113, 111), (33, 91, 114, 52), (35, 53, 115, 93), (114, 115, 53, 52), (91, 93, 115, 114), (91, 95, 116, 114), (93, 115, 117, 97), (116, 117, 115, 114), (95, 97, 117, 116), (95, 99, 118, 116), (97, 117, 119, 101), (118, 119, 117, 116), (99, 101, 119, 118), (99, 103, 120, 118), (101, 119, 121, 105), (120, 121, 119, 118), (103, 105, 121, 120), (103, 107, 122, 120), (105, 121, 123, 109), (122, 123, 121, 120), (107, 109, 123, 122), (107, 111, 124, 122), (109, 123, 125, 113), (124, 125, 123, 122), (111, 113, 125, 124), (52, 114, 126, 70), (53, 71, 127, 115), (126, 127, 71, 70), (114, 115, 127, 126), (114, 116, 128, 126), (115, 127, 129, 117), (128, 129, 127, 126), (116, 117, 129, 128), (116, 118, 130, 128), (117, 129, 131, 119), (130, 131, 129, 128), (118, 119, 131, 130), (118, 120, 132, 130), (119, 131, 133, 121), (132, 133, 131, 130), (120, 121, 133, 132), (120, 122, 134, 132), (121, 133, 135, 123), (134, 135, 133, 132), (122, 123, 135, 134), (122, 124, 136, 134), (123, 135, 137, 125), (136, 137, 135, 134), (124, 125, 137, 136), (70, 126, 138, 88), (71, 89, 139, 127), (138, 139, 89, 88), (126, 127, 139, 138), (126, 128, 140, 138), (127, 139, 141, 129), (140, 141, 139, 138), (128, 129, 141, 140), (128, 130, 142, 140), (129, 141, 143, 131), (142, 143, 141, 140), (130, 131, 143, 142), (130, 132, 144, 142), (131, 143, 145, 133), (144, 145, 143, 142), (132, 133, 145, 144), (132, 134, 146, 144), (133, 145, 147, 135), (146, 147, 145, 144), (134, 135, 147, 146), (134, 136, 148, 146), (135, 147, 149, 137), (148, 149, 147, 146), (136, 137, 149, 148)])
me_pisos_lajes.materials.append(mat_mat_pisos)
me_pisos_lajes.update()
me_telhado_vertente_norte = bpy.data.meshes.new('Telhado_Vertente_Norte')
me_telhado_vertente_norte.from_pydata([(-8.0, -3.5, 4.92), (-7.0, -3.5, 4.92), (-7.0, -4.5, 5.28), (-8.0, -4.5, 5.28), (-8.0, -3.5, 4.906), (-7.0, -3.5, 4.906), (-7.0, -4.5, 5.266), (-8.0, -4.5, 5.266), (-6.0, -3.5, 4.92), (-6.0, -4.5, 5.28), (-6.0, -3.5, 4.906), (-6.0, -4.5, 5.266), (-5.0, -3.5, 4.92), (-5.0, -4.5, 5.28), (-5.0, -3.5, 4.906), (-5.0, -4.5, 5.266), (-4.0, -3.5, 4.92), (-4.0, -4.5, 5.28), (-4.0, -3.5, 4.906), (-4.0, -4.5, 5.266), (-3.0, -3.5, 4.92), (-3.0, -4.5, 5.28), (-3.0, -3.5, 4.906), (-3.0, -4.5, 5.266), (-2.0, -3.5, 4.92), (-2.0, -4.5, 5.28), (-2.0, -3.5, 4.906), (-2.0, -4.5, 5.266), (-1.0, -3.5, 4.92), (-1.0, -4.5, 5.28), (-1.0, -3.5, 4.906), (-1.0, -4.5, 5.266), (0.0, -3.5, 4.92), (0.0, -4.5, 5.28), (0.0, -3.5, 4.906), (0.0, -4.5, 5.266), (-8.0, -2.5, 4.56), (-7.0, -2.5, 4.56), (-8.0, -2.5, 4.546), (-7.0, -2.5, 4.546), (-6.0, -2.5, 4.56), (-6.0, -2.5, 4.546), (-5.0, -2.5, 4.56), (-5.0, -2.5, 4.546), (-4.0, -2.5, 4.56), (-4.0, -2.5, 4.546), (-3.0, -2.5, 4.56), (-3.0, -2.5, 4.546), (-2.0, -2.5, 4.56), (-2.0, -2.5, 4.546), (-1.0, -2.5, 4.56), (-1.0, -2.5, 4.546), (0.0, -2.5, 4.56), (0.0, -2.5, 4.546), (-8.0, -1.5, 4.2), (-7.0, -1.5, 4.2), (-8.0, -1.5, 4.186), (-7.0, -1.5, 4.186), (-6.0, -1.5, 4.2), (-6.0, -1.5, 4.186), (-5.0, -1.5, 4.2), (-5.0, -1.5, 4.186), (-4.0, -1.5, 4.2), (-4.0, -1.5, 4.186), (-3.0, -1.5, 4.2), (-3.0, -1.5, 4.186), (-2.0, -1.5, 4.2), (-2.0, -1.5, 4.186), (-1.0, -1.5, 4.2), (-1.0, -1.5, 4.186), (0.0, -1.5, 4.2), (0.0, -1.5, 4.186), (-8.0, -0.5, 3.84), (-7.0, -0.5, 3.84), (-8.0, -0.5, 3.826), (-7.0, -0.5, 3.826), (-6.0, -0.5, 3.84), (-6.0, -0.5, 3.826), (-5.0, -0.5, 3.84), (-5.0, -0.5, 3.826), (-4.0, -0.5, 3.84), (-4.0, -0.5, 3.826), (-3.0, -0.5, 3.84), (-3.0, -0.5, 3.826), (-2.0, -0.5, 3.84), (-2.0, -0.5, 3.826), (-1.0, -0.5, 3.84), (-1.0, -0.5, 3.826), (0.0, -0.5, 3.84), (0.0, -0.5, 3.826), (-8.0, 0.5, 3.48), (-7.0, 0.5, 3.48), (-8.0, 0.5, 3.466), (-7.0, 0.5, 3.466), (-6.0, 0.5, 3.48), (-6.0, 0.5, 3.466), (-5.0, 0.5, 3.48), (-5.0, 0.5, 3.466), (-4.0, 0.5, 3.48), (-4.0, 0.5, 3.466), (-3.0, 0.5, 3.48), (-3.0, 0.5, 3.466), (-2.0, 0.5, 3.48), (-2.0, 0.5, 3.466), (-1.0, 0.5, 3.48), (-1.0, 0.5, 3.466), (0.0, 0.5, 3.48), (0.0, 0.5, 3.466), (-8.0, 1.5, 3.12), (-7.0, 1.5, 3.12), (-8.0, 1.5, 3.106), (-7.0, 1.5, 3.106), (-6.0, 1.5, 3.12), (-6.0, 1.5, 3.106), (-5.0, 1.5, 3.12), (-5.0, 1.5, 3.106), (-4.0, 1.5, 3.12), (-4.0, 1.5, 3.106), (-3.0, 1.5, 3.12), (-3.0, 1.5, 3.106), (-2.0, 1.5, 3.12), (-2.0, 1.5, 3.106), (-1.0, 1.5, 3.12), (-1.0, 1.5, 3.106), (0.0, 1.5, 3.12), (0.0, 1.5, 3.106), (-8.0, 2.5, 2.76), (-7.0, 2.5, 2.76), (-8.0, 2.5, 2.746), (-7.0, 2.5, 2.746), (-6.0, 2.5, 2.76), (-6.0, 2.5, 2.746), (-5.0, 2.5, 2.76), (-5.0, 2.5, 2.746), (-4.0, 2.5, 2.76), (-4.0, 2.5, 2.746), (-3.0, 2.5, 2.76), (-3.0, 2.5, 2.746), (-2.0, 2.5, 2.76), (-2.0, 2.5, 2.746), (-1.0, 2.5, 2.76), (-1.0, 2.5, 2.746), (0.0, 2.5, 2.76), (0.0, 2.5, 2.746), (-8.0, 3.5, 2.4), (-7.0, 3.5, 2.4), (-8.0, 3.5, 2.386), (-7.0, 3.5, 2.386), (-6.0, 3.5, 2.4), (-6.0, 3.5, 2.386), (-5.0, 3.5, 2.4), (-5.0, 3.5, 2.386), (-4.0, 3.5, 2.4), (-4.0, 3.5, 2.386), (-3.0, 3.5, 2.4), (-3.0, 3.5, 2.386), (-2.0, 3.5, 2.4), (-2.0, 3.5, 2.386), (-1.0, 3.5, 2.4), (-1.0, 3.5, 2.386), (0.0, 3.5, 2.4), (0.0, 3.5, 2.386), (-8.0, 4.5, 2.04), (-7.0, 4.5, 2.04), (-8.0, 4.5, 2.026), (-7.0, 4.5, 2.026), (-6.0, 4.5, 2.04), (-6.0, 4.5, 2.026), (-5.0, 4.5, 2.04), (-5.0, 4.5, 2.026), (-4.0, 4.5, 2.04), (-4.0, 4.5, 2.026), (-3.0, 4.5, 2.04), (-3.0, 4.5, 2.026), (-2.0, 4.5, 2.04), (-2.0, 4.5, 2.026), (-1.0, 4.5, 2.04), (-1.0, 4.5, 2.026), (0.0, 4.5, 2.04), (0.0, 4.5, 2.026), (1.0, -3.5, 4.92), (1.0, -4.5, 5.28), (1.0, -3.5, 4.906), (1.0, -4.5, 5.266), (2.0, -3.5, 4.92), (2.0, -4.5, 5.28), (2.0, -3.5, 4.906), (2.0, -4.5, 5.266), (3.0, -3.5, 4.92), (3.0, -4.5, 5.28), (3.0, -3.5, 4.906), (3.0, -4.5, 5.266), (4.0, -3.5, 4.92), (4.0, -4.5, 5.28), (4.0, -3.5, 4.906), (4.0, -4.5, 5.266), (5.0, -3.5, 4.92), (5.0, -4.5, 5.28), (5.0, -3.5, 4.906), (5.0, -4.5, 5.266), (6.0, -3.5, 4.92), (6.0, -4.5, 5.28), (6.0, -3.5, 4.906), (6.0, -4.5, 5.266), (7.0, -3.5, 4.92), (7.0, -4.5, 5.28), (7.0, -3.5, 4.906), (7.0, -4.5, 5.266), (8.0, -3.5, 4.92), (8.0, -4.5, 5.28), (8.0, -3.5, 4.906), (8.0, -4.5, 5.266), (1.0, -2.5, 4.56), (1.0, -2.5, 4.546), (2.0, -2.5, 4.56), (2.0, -2.5, 4.546), (3.0, -2.5, 4.56), (3.0, -2.5, 4.546), (4.0, -2.5, 4.56), (4.0, -2.5, 4.546), (5.0, -2.5, 4.56), (5.0, -2.5, 4.546), (6.0, -2.5, 4.56), (6.0, -2.5, 4.546), (7.0, -2.5, 4.56), (7.0, -2.5, 4.546), (8.0, -2.5, 4.56), (8.0, -2.5, 4.546), (1.0, -1.5, 4.2), (1.0, -1.5, 4.186), (2.0, -1.5, 4.2), (2.0, -1.5, 4.186), (3.0, -1.5, 4.2), (3.0, -1.5, 4.186), (4.0, -1.5, 4.2), (4.0, -1.5, 4.186), (5.0, -1.5, 4.2), (5.0, -1.5, 4.186), (6.0, -1.5, 4.2), (6.0, -1.5, 4.186), (7.0, -1.5, 4.2), (7.0, -1.5, 4.186), (8.0, -1.5, 4.2), (8.0, -1.5, 4.186), (1.0, -0.5, 3.84), (1.0, -0.5, 3.826), (2.0, -0.5, 3.84), (2.0, -0.5, 3.826), (3.0, -0.5, 3.84), (3.0, -0.5, 3.826), (4.0, -0.5, 3.84), (4.0, -0.5, 3.826), (5.0, -0.5, 3.84), (5.0, -0.5, 3.826), (6.0, -0.5, 3.84), (6.0, -0.5, 3.826), (7.0, -0.5, 3.84), (7.0, -0.5, 3.826), (8.0, -0.5, 3.84), (8.0, -0.5, 3.826), (1.0, 0.5, 3.48), (1.0, 0.5, 3.466), (2.0, 0.5, 3.48), (2.0, 0.5, 3.466), (3.0, 0.5, 3.48), (3.0, 0.5, 3.466), (4.0, 0.5, 3.48), (4.0, 0.5, 3.466), (5.0, 0.5, 3.48), (5.0, 0.5, 3.466), (6.0, 0.5, 3.48), (6.0, 0.5, 3.466), (7.0, 0.5, 3.48), (7.0, 0.5, 3.466), (8.0, 0.5, 3.48), (8.0, 0.5, 3.466), (1.0, 1.5, 3.12), (1.0, 1.5, 3.106), (2.0, 1.5, 3.12), (2.0, 1.5, 3.106), (3.0, 1.5, 3.12), (3.0, 1.5, 3.106), (4.0, 1.5, 3.12), (4.0, 1.5, 3.106), (5.0, 1.5, 3.12), (5.0, 1.5, 3.106), (6.0, 1.5, 3.12), (6.0, 1.5, 3.106), (7.0, 1.5, 3.12), (7.0, 1.5, 3.106), (8.0, 1.5, 3.12), (8.0, 1.5, 3.106), (1.0, 2.5, 2.76), (1.0, 2.5, 2.746), (2.0, 2.5, 2.76), (2.0, 2.5, 2.746), (3.0, 2.5, 2.76), (3.0, 2.5, 2.746), (4.0, 2.5, 2.76), (4.0, 2.5, 2.746), (5.0, 2.5, 2.76), (5.0, 2.5, 2.746), (6.0, 2.5, 2.76), (6.0, 2.5, 2.746), (7.0, 2.5, 2.76), (7.0, 2.5, 2.746), (8.0, 2.5, 2.76), (8.0, 2.5, 2.746), (1.0, 3.5, 2.4), (1.0, 3.5, 2.386), (2.0, 3.5, 2.4), (2.0, 3.5, 2.386), (3.0, 3.5, 2.4), (3.0, 3.5, 2.386), (4.0, 3.5, 2.4), (4.0, 3.5, 2.386), (5.0, 3.5, 2.4), (5.0, 3.5, 2.386), (6.0, 3.5, 2.4), (6.0, 3.5, 2.386), (7.0, 3.5, 2.4), (7.0, 3.5, 2.386), (8.0, 3.5, 2.4), (8.0, 3.5, 2.386), (1.0, 4.5, 2.04), (1.0, 4.5, 2.026), (2.0, 4.5, 2.04), (2.0, 4.5, 2.026), (3.0, 4.5, 2.04), (3.0, 4.5, 2.026), (4.0, 4.5, 2.04), (4.0, 4.5, 2.026), (5.0, 4.5, 2.04), (5.0, 4.5, 2.026), (6.0, 4.5, 2.04), (6.0, 4.5, 2.026), (7.0, 4.5, 2.04), (7.0, 4.5, 2.026), (8.0, 4.5, 2.04), (8.0, 4.5, 2.026), (9.0, -3.5, 4.92), (9.0, -4.5, 5.28), (9.0, -3.5, 4.906), (9.0, -4.5, 5.266), (9.0, -2.5, 4.56), (9.0, -2.5, 4.546), (9.0, -1.5, 4.2), (9.0, -1.5, 4.186), (9.0, -0.5, 3.84), (9.0, -0.5, 3.826), (9.0, 0.5, 3.48), (9.0, 0.5, 3.466), (9.0, 1.5, 3.12), (9.0, 1.5, 3.106), (9.0, 2.5, 2.76), (9.0, 2.5, 2.746), (9.0, 3.5, 2.4), (9.0, 3.5, 2.386), (9.0, 4.5, 2.04), (9.0, 4.5, 2.026)], [], [(0, 1, 2, 3), (7, 6, 5, 4), (0, 4, 5, 1), (3, 2, 6, 7), (0, 3, 7, 4), (1, 5, 6, 2), (1, 8, 9, 2), (6, 11, 10, 5), (1, 5, 10, 8), (2, 9, 11, 6), (8, 10, 11, 9), (8, 12, 13, 9), (11, 15, 14, 10), (8, 10, 14, 12), (9, 13, 15, 11), (12, 14, 15, 13), (12, 16, 17, 13), (15, 19, 18, 14), (12, 14, 18, 16), (13, 17, 19, 15), (16, 18, 19, 17), (16, 20, 21, 17), (19, 23, 22, 18), (16, 18, 22, 20), (17, 21, 23, 19), (20, 22, 23, 21), (20, 24, 25, 21), (23, 27, 26, 22), (20, 22, 26, 24), (21, 25, 27, 23), (24, 26, 27, 25), (24, 28, 29, 25), (27, 31, 30, 26), (24, 26, 30, 28), (25, 29, 31, 27), (28, 30, 31, 29), (28, 32, 33, 29), (31, 35, 34, 30), (28, 30, 34, 32), (29, 33, 35, 31), (32, 34, 35, 33), (36, 37, 1, 0), (4, 5, 39, 38), (36, 38, 39, 37), (36, 0, 4, 38), (37, 39, 5, 1), (37, 40, 8, 1), (5, 10, 41, 39), (37, 39, 41, 40), (40, 41, 10, 8), (40, 42, 12, 8), (10, 14, 43, 41), (40, 41, 43, 42), (42, 43, 14, 12), (42, 44, 16, 12), (14, 18, 45, 43), (42, 43, 45, 44), (44, 45, 18, 16), (44, 46, 20, 16), (18, 22, 47, 45), (44, 45, 47, 46), (46, 47, 22, 20), (46, 48, 24, 20), (22, 26, 49, 47), (46, 47, 49, 48), (48, 49, 26, 24), (48, 50, 28, 24), (26, 30, 51, 49), (48, 49, 51, 50), (50, 51, 30, 28), (50, 52, 32, 28), (30, 34, 53, 51), (50, 51, 53, 52), (52, 53, 34, 32), (54, 55, 37, 36), (38, 39, 57, 56), (54, 56, 57, 55), (54, 36, 38, 56), (55, 57, 39, 37), (55, 58, 40, 37), (39, 41, 59, 57), (55, 57, 59, 58), (58, 59, 41, 40), (58, 60, 42, 40), (41, 43, 61, 59), (58, 59, 61, 60), (60, 61, 43, 42), (60, 62, 44, 42), (43, 45, 63, 61), (60, 61, 63, 62), (62, 63, 45, 44), (62, 64, 46, 44), (45, 47, 65, 63), (62, 63, 65, 64), (64, 65, 47, 46), (64, 66, 48, 46), (47, 49, 67, 65), (64, 65, 67, 66), (66, 67, 49, 48), (66, 68, 50, 48), (49, 51, 69, 67), (66, 67, 69, 68), (68, 69, 51, 50), (68, 70, 52, 50), (51, 53, 71, 69), (68, 69, 71, 70), (70, 71, 53, 52), (72, 73, 55, 54), (56, 57, 75, 74), (72, 74, 75, 73), (72, 54, 56, 74), (73, 75, 57, 55), (73, 76, 58, 55), (57, 59, 77, 75), (73, 75, 77, 76), (76, 77, 59, 58), (76, 78, 60, 58), (59, 61, 79, 77), (76, 77, 79, 78), (78, 79, 61, 60), (78, 80, 62, 60), (61, 63, 81, 79), (78, 79, 81, 80), (80, 81, 63, 62), (80, 82, 64, 62), (63, 65, 83, 81), (80, 81, 83, 82), (82, 83, 65, 64), (82, 84, 66, 64), (65, 67, 85, 83), (82, 83, 85, 84), (84, 85, 67, 66), (84, 86, 68, 66), (67, 69, 87, 85), (84, 85, 87, 86), (86, 87, 69, 68), (86, 88, 70, 68), (69, 71, 89, 87), (86, 87, 89, 88), (88, 89, 71, 70), (90, 91, 73, 72), (74, 75, 93, 92), (90, 92, 93, 91), (90, 72, 74, 92), (91, 93, 75, 73), (91, 94, 76, 73), (75, 77, 95, 93), (91, 93, 95, 94), (94, 95, 77, 76), (94, 96, 78, 76), (77, 79, 97, 95), (94, 95, 97, 96), (96, 97, 79, 78), (96, 98, 80, 78), (79, 81, 99, 97), (96, 97, 99, 98), (98, 99, 81, 80), (98, 100, 82, 80), (81, 83, 101, 99), (98, 99, 101, 100), (100, 101, 83, 82), (100, 102, 84, 82), (83, 85, 103, 101), (100, 101, 103, 102), (102, 103, 85, 84), (102, 104, 86, 84), (85, 87, 105, 103), (102, 103, 105, 104), (104, 105, 87, 86), (104, 106, 88, 86), (87, 89, 107, 105), (104, 105, 107, 106), (106, 107, 89, 88), (108, 109, 91, 90), (92, 93, 111, 110), (108, 110, 111, 109), (108, 90, 92, 110), (109, 111, 93, 91), (109, 112, 94, 91), (93, 95, 113, 111), (109, 111, 113, 112), (112, 113, 95, 94), (112, 114, 96, 94), (95, 97, 115, 113), (112, 113, 115, 114), (114, 115, 97, 96), (114, 116, 98, 96), (97, 99, 117, 115), (114, 115, 117, 116), (116, 117, 99, 98), (116, 118, 100, 98), (99, 101, 119, 117), (116, 117, 119, 118), (118, 119, 101, 100), (118, 120, 102, 100), (101, 103, 121, 119), (118, 119, 121, 120), (120, 121, 103, 102), (120, 122, 104, 102), (103, 105, 123, 121), (120, 121, 123, 122), (122, 123, 105, 104), (122, 124, 106, 104), (105, 107, 125, 123), (122, 123, 125, 124), (124, 125, 107, 106), (126, 127, 109, 108), (110, 111, 129, 128), (126, 128, 129, 127), (126, 108, 110, 128), (127, 129, 111, 109), (127, 130, 112, 109), (111, 113, 131, 129), (127, 129, 131, 130), (130, 131, 113, 112), (130, 132, 114, 112), (113, 115, 133, 131), (130, 131, 133, 132), (132, 133, 115, 114), (132, 134, 116, 114), (115, 117, 135, 133), (132, 133, 135, 134), (134, 135, 117, 116), (134, 136, 118, 116), (117, 119, 137, 135), (134, 135, 137, 136), (136, 137, 119, 118), (136, 138, 120, 118), (119, 121, 139, 137), (136, 137, 139, 138), (138, 139, 121, 120), (138, 140, 122, 120), (121, 123, 141, 139), (138, 139, 141, 140), (140, 141, 123, 122), (140, 142, 124, 122), (123, 125, 143, 141), (140, 141, 143, 142), (142, 143, 125, 124), (144, 145, 127, 126), (128, 129, 147, 146), (144, 146, 147, 145), (144, 126, 128, 146), (145, 147, 129, 127), (145, 148, 130, 127), (129, 131, 149, 147), (145, 147, 149, 148), (148, 149, 131, 130), (148, 150, 132, 130), (131, 133, 151, 149), (148, 149, 151, 150), (150, 151, 133, 132), (150, 152, 134, 132), (133, 135, 153, 151), (150, 151, 153, 152), (152, 153, 135, 134), (152, 154, 136, 134), (135, 137, 155, 153), (152, 153, 155, 154), (154, 155, 137, 136), (154, 156, 138, 136), (137, 139, 157, 155), (154, 155, 157, 156), (156, 157, 139, 138), (156, 158, 140, 138), (139, 141, 159, 157), (156, 157, 159, 158), (158, 159, 141, 140), (158, 160, 142, 140), (141, 143, 161, 159), (158, 159, 161, 160), (160, 161, 143, 142), (162, 163, 145, 144), (146, 147, 165, 164), (162, 164, 165, 163), (162, 144, 146, 164), (163, 165, 147, 145), (163, 166, 148, 145), (147, 149, 167, 165), (163, 165, 167, 166), (166, 167, 149, 148), (166, 168, 150, 148), (149, 151, 169, 167), (166, 167, 169, 168), (168, 169, 151, 150), (168, 170, 152, 150), (151, 153, 171, 169), (168, 169, 171, 170), (170, 171, 153, 152), (170, 172, 154, 152), (153, 155, 173, 171), (170, 171, 173, 172), (172, 173, 155, 154), (172, 174, 156, 154), (155, 157, 175, 173), (172, 173, 175, 174), (174, 175, 157, 156), (174, 176, 158, 156), (157, 159, 177, 175), (174, 175, 177, 176), (176, 177, 159, 158), (176, 178, 160, 158), (159, 161, 179, 177), (176, 177, 179, 178), (178, 179, 161, 160), (32, 180, 181, 33), (35, 183, 182, 34), (32, 34, 182, 180), (33, 181, 183, 35), (180, 182, 183, 181), (180, 184, 185, 181), (183, 187, 186, 182), (180, 182, 186, 184), (181, 185, 187, 183), (184, 186, 187, 185), (184, 188, 189, 185), (187, 191, 190, 186), (184, 186, 190, 188), (185, 189, 191, 187), (188, 190, 191, 189), (188, 192, 193, 189), (191, 195, 194, 190), (188, 190, 194, 192), (189, 193, 195, 191), (192, 194, 195, 193), (192, 196, 197, 193), (195, 199, 198, 194), (192, 194, 198, 196), (193, 197, 199, 195), (196, 198, 199, 197), (196, 200, 201, 197), (199, 203, 202, 198), (196, 198, 202, 200), (197, 201, 203, 199), (200, 202, 203, 201), (200, 204, 205, 201), (203, 207, 206, 202), (200, 202, 206, 204), (201, 205, 207, 203), (204, 206, 207, 205), (204, 208, 209, 205), (207, 211, 210, 206), (204, 206, 210, 208), (205, 209, 211, 207), (208, 210, 211, 209), (52, 212, 180, 32), (34, 182, 213, 53), (52, 53, 213, 212), (212, 213, 182, 180), (212, 214, 184, 180), (182, 186, 215, 213), (212, 213, 215, 214), (214, 215, 186, 184), (214, 216, 188, 184), (186, 190, 217, 215), (214, 215, 217, 216), (216, 217, 190, 188), (216, 218, 192, 188), (190, 194, 219, 217), (216, 217, 219, 218), (218, 219, 194, 192), (218, 220, 196, 192), (194, 198, 221, 219), (218, 219, 221, 220), (220, 221, 198, 196), (220, 222, 200, 196), (198, 202, 223, 221), (220, 221, 223, 222), (222, 223, 202, 200), (222, 224, 204, 200), (202, 206, 225, 223), (222, 223, 225, 224), (224, 225, 206, 204), (224, 226, 208, 204), (206, 210, 227, 225), (224, 225, 227, 226), (226, 227, 210, 208), (70, 228, 212, 52), (53, 213, 229, 71), (70, 71, 229, 228), (228, 229, 213, 212), (228, 230, 214, 212), (213, 215, 231, 229), (228, 229, 231, 230), (230, 231, 215, 214), (230, 232, 216, 214), (215, 217, 233, 231), (230, 231, 233, 232), (232, 233, 217, 216), (232, 234, 218, 216), (217, 219, 235, 233), (232, 233, 235, 234), (234, 235, 219, 218), (234, 236, 220, 218), (219, 221, 237, 235), (234, 235, 237, 236), (236, 237, 221, 220), (236, 238, 222, 220), (221, 223, 239, 237), (236, 237, 239, 238), (238, 239, 223, 222), (238, 240, 224, 222), (223, 225, 241, 239), (238, 239, 241, 240), (240, 241, 225, 224), (240, 242, 226, 224), (225, 227, 243, 241), (240, 241, 243, 242), (242, 243, 227, 226), (88, 244, 228, 70), (71, 229, 245, 89), (88, 89, 245, 244), (244, 245, 229, 228), (244, 246, 230, 228), (229, 231, 247, 245), (244, 245, 247, 246), (246, 247, 231, 230), (246, 248, 232, 230), (231, 233, 249, 247), (246, 247, 249, 248), (248, 249, 233, 232), (248, 250, 234, 232), (233, 235, 251, 249), (248, 249, 251, 250), (250, 251, 235, 234), (250, 252, 236, 234), (235, 237, 253, 251), (250, 251, 253, 252), (252, 253, 237, 236), (252, 254, 238, 236), (237, 239, 255, 253), (252, 253, 255, 254), (254, 255, 239, 238), (254, 256, 240, 238), (239, 241, 257, 255), (254, 255, 257, 256), (256, 257, 241, 240), (256, 258, 242, 240), (241, 243, 259, 257), (256, 257, 259, 258), (258, 259, 243, 242), (106, 260, 244, 88), (89, 245, 261, 107), (106, 107, 261, 260), (260, 261, 245, 244), (260, 262, 246, 244), (245, 247, 263, 261), (260, 261, 263, 262), (262, 263, 247, 246), (262, 264, 248, 246), (247, 249, 265, 263), (262, 263, 265, 264), (264, 265, 249, 248), (264, 266, 250, 248), (249, 251, 267, 265), (264, 265, 267, 266), (266, 267, 251, 250), (266, 268, 252, 250), (251, 253, 269, 267), (266, 267, 269, 268), (268, 269, 253, 252), (268, 270, 254, 252), (253, 255, 271, 269), (268, 269, 271, 270), (270, 271, 255, 254), (270, 272, 256, 254), (255, 257, 273, 271), (270, 271, 273, 272), (272, 273, 257, 256), (272, 274, 258, 256), (257, 259, 275, 273), (272, 273, 275, 274), (274, 275, 259, 258), (124, 276, 260, 106), (107, 261, 277, 125), (124, 125, 277, 276), (276, 277, 261, 260), (276, 278, 262, 260), (261, 263, 279, 277), (276, 277, 279, 278), (278, 279, 263, 262), (278, 280, 264, 262), (263, 265, 281, 279), (278, 279, 281, 280), (280, 281, 265, 264), (280, 282, 266, 264), (265, 267, 283, 281), (280, 281, 283, 282), (282, 283, 267, 266), (282, 284, 268, 266), (267, 269, 285, 283), (282, 283, 285, 284), (284, 285, 269, 268), (284, 286, 270, 268), (269, 271, 287, 285), (284, 285, 287, 286), (286, 287, 271, 270), (286, 288, 272, 270), (271, 273, 289, 287), (286, 287, 289, 288), (288, 289, 273, 272), (288, 290, 274, 272), (273, 275, 291, 289), (288, 289, 291, 290), (290, 291, 275, 274), (142, 292, 276, 124), (125, 277, 293, 143), (142, 143, 293, 292), (292, 293, 277, 276), (292, 294, 278, 276), (277, 279, 295, 293), (292, 293, 295, 294), (294, 295, 279, 278), (294, 296, 280, 278), (279, 281, 297, 295), (294, 295, 297, 296), (296, 297, 281, 280), (296, 298, 282, 280), (281, 283, 299, 297), (296, 297, 299, 298), (298, 299, 283, 282), (298, 300, 284, 282), (283, 285, 301, 299), (298, 299, 301, 300), (300, 301, 285, 284), (300, 302, 286, 284), (285, 287, 303, 301), (300, 301, 303, 302), (302, 303, 287, 286), (302, 304, 288, 286), (287, 289, 305, 303), (302, 303, 305, 304), (304, 305, 289, 288), (304, 306, 290, 288), (289, 291, 307, 305), (304, 305, 307, 306), (306, 307, 291, 290), (160, 308, 292, 142), (143, 293, 309, 161), (160, 161, 309, 308), (308, 309, 293, 292), (308, 310, 294, 292), (293, 295, 311, 309), (308, 309, 311, 310), (310, 311, 295, 294), (310, 312, 296, 294), (295, 297, 313, 311), (310, 311, 313, 312), (312, 313, 297, 296), (312, 314, 298, 296), (297, 299, 315, 313), (312, 313, 315, 314), (314, 315, 299, 298), (314, 316, 300, 298), (299, 301, 317, 315), (314, 315, 317, 316), (316, 317, 301, 300), (316, 318, 302, 300), (301, 303, 319, 317), (316, 317, 319, 318), (318, 319, 303, 302), (318, 320, 304, 302), (303, 305, 321, 319), (318, 319, 321, 320), (320, 321, 305, 304), (320, 322, 306, 304), (305, 307, 323, 321), (320, 321, 323, 322), (322, 323, 307, 306), (178, 324, 308, 160), (161, 309, 325, 179), (178, 179, 325, 324), (324, 325, 309, 308), (324, 326, 310, 308), (309, 311, 327, 325), (324, 325, 327, 326), (326, 327, 311, 310), (326, 328, 312, 310), (311, 313, 329, 327), (326, 327, 329, 328), (328, 329, 313, 312), (328, 330, 314, 312), (313, 315, 331, 329), (328, 329, 331, 330), (330, 331, 315, 314), (330, 332, 316, 314), (315, 317, 333, 331), (330, 331, 333, 332), (332, 333, 317, 316), (332, 334, 318, 316), (317, 319, 335, 333), (332, 333, 335, 334), (334, 335, 319, 318), (334, 336, 320, 318), (319, 321, 337, 335), (334, 335, 337, 336), (336, 337, 321, 320), (336, 338, 322, 320), (321, 323, 339, 337), (336, 337, 339, 338), (338, 339, 323, 322), (208, 340, 341, 209), (211, 343, 342, 210), (208, 210, 342, 340), (209, 341, 343, 211), (340, 342, 343, 341), (226, 344, 340, 208), (210, 342, 345, 227), (226, 227, 345, 344), (344, 345, 342, 340), (242, 346, 344, 226), (227, 345, 347, 243), (242, 243, 347, 346), (346, 347, 345, 344), (258, 348, 346, 242), (243, 347, 349, 259), (258, 259, 349, 348), (348, 349, 347, 346), (274, 350, 348, 258), (259, 349, 351, 275), (274, 275, 351, 350), (350, 351, 349, 348), (290, 352, 350, 274), (275, 351, 353, 291), (290, 291, 353, 352), (352, 353, 351, 350), (306, 354, 352, 290), (291, 353, 355, 307), (306, 307, 355, 354), (354, 355, 353, 352), (322, 356, 354, 306), (307, 355, 357, 323), (322, 323, 357, 356), (356, 357, 355, 354), (338, 358, 356, 322), (323, 357, 359, 339), (338, 339, 359, 358), (358, 359, 357, 356)])
me_telhado_vertente_norte.materials.append(mat_mat_telhado)
me_telhado_vertente_norte.update()

# ---- objects
ob_parede_externa_norte = bpy.data.objects.new('Parede_Externa_Norte', me_parede_externa_norte)
ob_parede_externa_sul = bpy.data.objects.new('Parede_Externa_Sul', me_parede_externa_sul)
ob_parede_externa_leste = bpy.data.objects.new('Parede_Externa_Leste', me_parede_externa_leste)
ob_parede_externa_oeste = bpy.data.objects.new('Parede_Externa_Oeste', me_parede_externa_oeste)
ob_paredes_internas_divisorias = bpy.data.objects.new('Paredes_Internas_Divisorias', me_paredes_internas_divisorias)
ob_pisos_lajes = bpy.data.objects.new('Pisos_Lajes', me_pisos_lajes)
ob_telhado_vertente_norte = bpy.data.objects.new('Telhado_Vertente_Norte', me_telhado_vertente_norte)

# ---- transforms, parenting, visibility, modifiers, constraints
ob_parede_externa_norte.location = (0.0, 0.0, 0.0)
ob_parede_externa_sul.location = (0.0, 0.0, 0.0)
ob_parede_externa_leste.location = (0.0, 0.0, 0.0)
ob_parede_externa_oeste.location = (0.0, 0.0, 0.0)
ob_paredes_internas_divisorias.location = (0.0, 0.0, 0.0)
ob_pisos_lajes.location = (0.0, 0.0, 0.0)
ob_telhado_vertente_norte.location = (0.0, 0.0, 0.0)

# ---- collection membership
col_01_paredes_externas.objects.link(ob_parede_externa_norte)
col_01_paredes_externas.objects.link(ob_parede_externa_sul)
col_01_paredes_externas.objects.link(ob_parede_externa_leste)
col_01_paredes_externas.objects.link(ob_parede_externa_oeste)
col_02_paredes_internas.objects.link(ob_paredes_internas_divisorias)
col_03_pisos_escadas.objects.link(ob_pisos_lajes)
col_05_telhado.objects.link(ob_telhado_vertente_norte)

# ---- scene / render settings (as saved in the file)
scene.frame_start = 1; scene.frame_end = 250; scene.frame_set(1)
scene.render.engine = 'BLENDER_EEVEE_NEXT'
scene.render.bake_bias = 0.0
scene.render.bake_samples = 0
scene.cycles.sampling_pattern = 'TABULATED_SOBOL'
scene.eevee.use_volume_custom_range = False
bpy.context.view_layer.update()

# ---- added for rendering (the .blend has no active camera and no usable light): camera, sun + grey world if the file has none
cam_auto = bpy.data.cameras.new('AutoCamera')
cam_auto.lens = 50.0
cam_auto.sensor_width = 36.0
cam_auto.clip_end = 1000.0
ob_auto_camera = bpy.data.objects.new('AutoCamera', cam_auto)
scene.collection.objects.link(ob_auto_camera)
ob_auto_camera.location = (19.2737, -23.1284, 18.0089)
ob_auto_camera.rotation_euler = (1.09748, -7.21219e-08, 0.694738)
scene.camera = ob_auto_camera
light_auto_sun = bpy.data.lights.new('AutoSun', 'SUN')
light_auto_sun.energy = 3.0
light_auto_sun.angle = 0.0523599
ob_auto_sun = bpy.data.objects.new('AutoSun', light_auto_sun)
scene.collection.objects.link(ob_auto_sun)
ob_auto_sun.rotation_euler = (0.872665, 0.174533, 0.523599)
if scene.world is None:
    world_auto = bpy.data.worlds.new('AutoWorld')
    world_auto.color = (0.3, 0.3, 0.3)
    scene.world = world_auto
bpy.context.view_layer.update()

